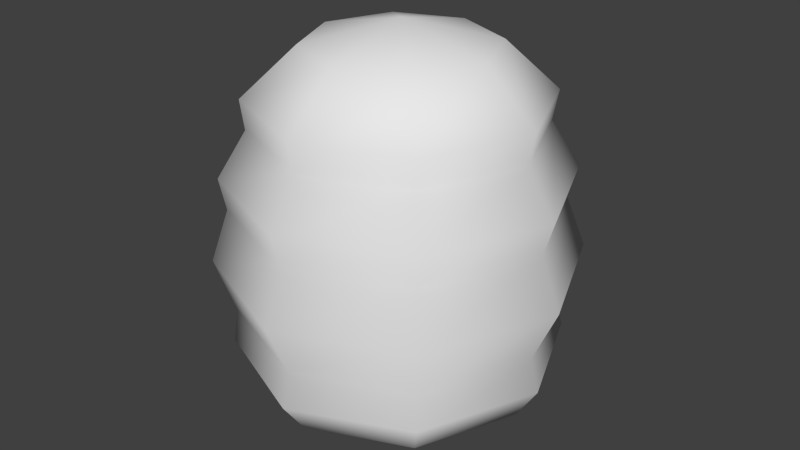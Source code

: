 # Source: sushiroll-beehive.blend  (saved by Blender 2.76.0; exported with 4.5.12 LTS)
import bpy
from mathutils import Matrix  # noqa: F401  (used for matrix-valued properties, if any)

bpy.ops.wm.read_factory_settings(use_empty=True)
scene = bpy.context.scene
scene.name = 'Scene'

# ---- collections
col_collection_1 = bpy.data.collections.new('Collection 1'); scene.collection.children.link(col_collection_1)

# ---- materials (node trees are filled in below, after node groups)
mat_beehive = bpy.data.materials.new('Beehive')
mat_beehive.alpha_threshold = 0.0
mat_beehive.use_transparent_shadow = False
mat_beehive.roughness = 0.5
mat_beehive.specular_intensity = 0.0

# ---- material node trees

# ---- world
world_world = bpy.data.worlds.new('World'); scene.world = world_world
world_world.color = (0.05088, 0.05088, 0.05088)
world_world.use_sun_shadow = False
world_world.sun_shadow_jitter_overblur = 0.0
world_world.cycles.sampling_method = 'MANUAL'
world_world.cycles.sample_map_resolution = 256

# ---- meshes
me_cube_004 = bpy.data.meshes.new('Cube.004')
me_cube_004.from_pydata([(0.0, 0.0, 1.03), (0.4688, 5.37e-09, 0.9169), (0.8526, 1.007e-07, 0.279), (0.906, 0.0004214, -0.1518), (0.7797, -0.0008017, -0.4362), (0.8244, 0.0003077, -0.6093), (0.4055, 2.157e-07, -0.9684), (0.0, 7.276e-11, -1.03), (0.331, -0.3317, 0.9167), (0.5173, -0.5197, 0.6688), (0.4958, -0.5037, 0.5157), (0.6016, -0.6059, 0.279), (0.5646, -0.5784, 0.1127), (0.6382, -0.6469, -0.1518), (0.5544, -0.574, -0.4362), (0.5786, -0.5923, -0.6093), (0.2859, -0.2877, -0.9685), (0.0, -0.4688, 0.9169), (0.0, -0.735, 0.6688), (0.0, -0.7122, 0.5159), (0.0, -0.8567, 0.279), (0.0, -0.8176, 0.1127), (0.0, -0.9216, -0.1518), (0.0, -0.7986, -0.4362), (0.0, -0.8448, -0.6093), (0.0, -0.406, -0.969), (-0.3319, -0.3312, 0.9171), (-0.5221, -0.5197, 0.6688), (-0.5113, -0.5034, 0.5161), (-0.6101, -0.6057, 0.279), (-0.5919, -0.5781, 0.1127), (-0.6475, -0.6464, -0.1518), (-0.5858, -0.5695, -0.4362), (-0.5933, -0.5923, -0.6093), (-0.2882, -0.2866, -0.9697), (-0.4688, -4.765e-09, 0.9169), (-0.7371, -3.845e-08, 0.6688), (-0.7199, -6.463e-08, 0.5167), (-0.8611, -1.01e-07, 0.279), (-0.8323, -1.35e-07, 0.1127), (-0.9156, 0.0005353, -0.1518), (-0.8076, -0.00082, -0.4362), (-0.8402, 0.0004456, -0.6093), (-0.4066, -2.148e-07, -0.9698), (-0.3319, 0.3312, 0.9171), (-0.5221, 0.5197, 0.6688), (-0.5113, 0.5034, 0.5161), (-0.6101, 0.6057, 0.279), (-0.5919, 0.5781, 0.1127), (-0.6487, 0.6435, -0.1518), (-0.5757, 0.5555, -0.4362), (-0.5954, 0.5877, -0.6093), (-0.2882, 0.2866, -0.9697), (0.0, 0.4688, 0.9169), (0.0, 0.735, 0.6688), (0.0, 0.7122, 0.5159), (0.0, 0.8567, 0.279), (0.0, 0.8176, 0.1127), (0.0, 0.91, -0.1518), (0.0, 0.7803, -0.4362), (0.0, 0.8297, -0.6093), (0.0, 0.406, -0.969), (0.331, 0.3317, 0.9167), (0.5173, 0.5197, 0.6688), (0.4958, 0.5037, 0.5157), (0.6016, 0.6059, 0.279), (0.5646, 0.5784, 0.1127), (0.6389, 0.6438, -0.1518), (0.549, 0.5561, -0.4362), (0.5809, 0.5875, -0.6093), (0.2859, 0.2877, -0.9685), (0.733, 4.424e-08, 0.6688), (0.7044, 6.676e-08, 0.5151), (0.8034, 1.127e-07, 0.1127), (0.7118, 4.021e-06, -0.7851), (0.5014, -0.5092, -0.7851), (0.0, -0.7208, -0.7843), (-0.5187, -0.5107, -0.7833), (-0.7309, 5.779e-06, -0.7832), (-0.5187, 0.5108, -0.7832), (0.0, 0.7213, -0.7841), (0.5014, 0.5093, -0.785)], [], [(74, 75, 16, 6), (3, 13, 14, 4), (4, 14, 15, 5), (11, 20, 21, 12), (8, 17, 18, 9), (75, 76, 25, 16), (12, 21, 22, 13), (9, 18, 19, 10), (13, 22, 23, 14), (10, 19, 20, 11), (61, 70, 7), (14, 23, 24, 15), (52, 61, 7), (23, 32, 33, 24), (20, 29, 30, 21), (17, 26, 27, 18), (76, 77, 34, 25), (21, 30, 31, 22), (18, 27, 28, 19), (22, 31, 32, 23), (19, 28, 29, 20), (28, 37, 38, 29), (43, 52, 7), (32, 41, 42, 33), (29, 38, 39, 30), (26, 35, 36, 27), (77, 78, 43, 34), (30, 39, 40, 31), (27, 36, 37, 28), (31, 40, 41, 32), (40, 49, 50, 41), (37, 46, 47, 38), (34, 43, 7), (41, 50, 51, 42), (38, 47, 48, 39), (35, 44, 45, 36), (78, 79, 52, 43), (39, 48, 49, 40), (36, 45, 46, 37), (48, 57, 58, 49), (45, 54, 55, 46), (49, 58, 59, 50), (46, 55, 56, 47), (25, 34, 7), (50, 59, 60, 51), (47, 56, 57, 48), (44, 53, 54, 45), (79, 80, 61, 52), (53, 62, 63, 54), (80, 81, 70, 61), (57, 66, 67, 58), (54, 63, 64, 55), (58, 67, 68, 59), (55, 64, 65, 56), (16, 25, 7), (59, 68, 69, 60), (56, 65, 66, 57), (63, 71, 72, 64), (6, 16, 7), (60, 69, 81, 80), (51, 60, 80, 79), (42, 51, 79, 78), (33, 42, 78, 77), (24, 33, 77, 76), (15, 24, 76, 75), (5, 15, 75, 74), (0, 8, 1), (0, 17, 8), (0, 26, 17), (0, 35, 26), (0, 44, 35), (0, 53, 44), (0, 62, 53), (2, 11, 12, 73), (1, 8, 9, 71), (73, 12, 13, 3), (71, 9, 10, 72), (72, 10, 11, 2), (70, 6, 7), (65, 2, 73, 66), (62, 1, 71, 63), (81, 74, 6, 70), (66, 73, 3, 67), (67, 3, 4, 68), (64, 72, 2, 65), (68, 4, 5, 69), (69, 5, 74, 81), (0, 1, 62)])
me_cube_004.polygons.foreach_set('use_smooth', [True] * 88)
_uv = me_cube_004.uv_layers.new(name='UVMap')
_uv.uv.foreach_set('vector', [0.6976, 0.3028, 0.6044, 0.3167, 0.5901, 0.2297, 0.6793, 0.2261, 0.7159, 0.4201, 0.6102, 0.4294, 0.6071, 0.3793, 0.7097, 0.3673, 0.7097, 0.3673, 0.6071, 0.3793, 0.6062, 0.3529, 0.7051, 0.3381, 0.6125, 0.5015, 0.5084, 0.5033, 0.5084, 0.4759, 0.6108, 0.472, 0.6043, 0.6743, 0.5084, 0.6594, 0.5084, 0.5792, 0.6139, 0.5827, 0.6044, 0.3167, 0.5084, 0.3197, 0.5084, 0.2421, 0.5901, 0.2297, 0.6108, 0.472, 0.5084, 0.4759, 0.5084, 0.4303, 0.6102, 0.4294, 0.6139, 0.5827, 0.5084, 0.5792, 0.5084, 0.5504, 0.6133, 0.5525, 0.6102, 0.4294, 0.5084, 0.4303, 0.5084, 0.3848, 0.6071, 0.3793, 0.6133, 0.5525, 0.5084, 0.5504, 0.5084, 0.5033, 0.6125, 0.5015, 0.5252, -0.0001637, 0.6104, 0.04827, 0.5084, 0.1287, 0.6071, 0.3793, 0.5084, 0.3848, 0.5084, 0.3555, 0.6062, 0.3529, 0.4122, 0.04411, 0.4995, 0.001046, 0.5084, 0.1287, 0.5084, 0.3848, 0.4066, 0.3801, 0.411, 0.3515, 0.5084, 0.3555, 0.5084, 0.5033, 0.403, 0.5018, 0.4023, 0.473, 0.5084, 0.4759, 0.5084, 0.6594, 0.4072, 0.6769, 0.4054, 0.5816, 0.5084, 0.5792, 0.5084, 0.3197, 0.414, 0.3155, 0.4216, 0.2229, 0.5084, 0.2421, 0.5084, 0.4759, 0.4023, 0.473, 0.4052, 0.4278, 0.5084, 0.4303, 0.5084, 0.5792, 0.4054, 0.5816, 0.4037, 0.5515, 0.5084, 0.5504, 0.5084, 0.4303, 0.4052, 0.4278, 0.4066, 0.3801, 0.5084, 0.3848, 0.5084, 0.5504, 0.4037, 0.5515, 0.403, 0.5018, 0.5084, 0.5033, 0.4037, 0.5515, 0.2914, 0.5514, 0.2904, 0.4993, 0.403, 0.5018, 0.3805, 0.1354, 0.4122, 0.04411, 0.5084, 0.1287, 0.4066, 0.3801, 0.3002, 0.3692, 0.3049, 0.3392, 0.411, 0.3515, 0.403, 0.5018, 0.2904, 0.4993, 0.2912, 0.4694, 0.4023, 0.473, 0.4072, 0.6769, 0.2989, 0.6869, 0.2929, 0.5821, 0.4054, 0.5816, 0.414, 0.3155, 0.313, 0.3007, 0.333, 0.2021, 0.4216, 0.2229, 0.4023, 0.473, 0.2912, 0.4694, 0.2938, 0.4209, 0.4052, 0.4278, 0.4054, 0.5816, 0.2929, 0.5821, 0.2914, 0.5514, 0.4037, 0.5515, 0.4052, 0.4278, 0.2938, 0.4209, 0.3002, 0.3692, 0.4066, 0.3801, 0.2938, 0.4209, 0.1688, 0.406, 0.1832, 0.345, 0.3002, 0.3692, 0.2914, 0.5514, 0.1686, 0.5618, 0.1637, 0.5007, 0.2904, 0.4993, 0.4216, 0.2229, 0.3805, 0.1354, 0.5084, 0.1287, 0.3002, 0.3692, 0.1832, 0.345, 0.1925, 0.3085, 0.3049, 0.3392, 0.2904, 0.4993, 0.1637, 0.5007, 0.1654, 0.4637, 0.2912, 0.4694, 0.2989, 0.6869, 0.1903, 0.6901, 0.173, 0.5988, 0.2929, 0.5821, 0.313, 0.3007, 0.207, 0.2697, 0.2441, 0.1862, 0.333, 0.2021, 0.2912, 0.4694, 0.1654, 0.4637, 0.1688, 0.406, 0.2938, 0.4209, 0.2929, 0.5821, 0.173, 0.5988, 0.1686, 0.5618, 0.2914, 0.5514, 0.1654, 0.4637, 0.007462, 0.4592, 0.007011, 0.3801, 0.1688, 0.406, 0.173, 0.5988, 0.03271, 0.6313, 0.02608, 0.5856, 0.1686, 0.5618, 0.1688, 0.406, 0.007011, 0.3801, 0.04003, 0.2973, 0.1832, 0.345, 0.1686, 0.5618, 0.02608, 0.5856, 0.003844, 0.5077, 0.1637, 0.5007, 0.5084, 0.2421, 0.4216, 0.2229, 0.5084, 0.1287, 0.1832, 0.345, 0.04003, 0.2973, 0.05409, 0.2486, 0.1925, 0.3085, 0.1637, 0.5007, 0.003844, 0.5077, 0.007462, 0.4592, 0.1654, 0.4637, 0.1903, 0.6901, 0.09023, 0.72, 0.03271, 0.6313, 0.173, 0.5988, 0.207, 0.2697, 0.08864, 0.2043, 0.1692, 0.1396, 0.2441, 0.1862, 0.9252, 0.7128, 0.8208, 0.6861, 0.8336, 0.5905, 0.9728, 0.6073, 0.9157, 0.2092, 0.7971, 0.2734, 0.7587, 0.1912, 0.83, 0.1383, 0.9856, 0.4593, 0.8406, 0.4633, 0.8349, 0.4076, 0.9915, 0.3893, 0.9728, 0.6073, 0.8336, 0.5905, 0.8374, 0.5568, 0.9727, 0.5681, 0.9915, 0.3893, 0.8349, 0.4076, 0.8229, 0.349, 0.9626, 0.3048, 0.9727, 0.5681, 0.8374, 0.5568, 0.8399, 0.4983, 0.9903, 0.5003, 0.5901, 0.2297, 0.5084, 0.2421, 0.5084, 0.1287, 0.9626, 0.3048, 0.8229, 0.349, 0.8118, 0.3124, 0.9499, 0.2546, 0.9903, 0.5003, 0.8399, 0.4983, 0.8406, 0.4633, 0.9856, 0.4593, 0.8336, 0.5905, 0.7194, 0.5891, 0.7207, 0.5556, 0.8374, 0.5568, 0.6374, 0.1431, 0.5901, 0.2297, 0.5084, 0.1287, 0.9499, 0.2546, 0.8118, 0.3124, 0.7971, 0.2734, 0.9157, 0.2092, 0.1925, 0.3085, 0.05409, 0.2486, 0.08864, 0.2043, 0.207, 0.2697, 0.3049, 0.3392, 0.1925, 0.3085, 0.207, 0.2697, 0.313, 0.3007, 0.411, 0.3515, 0.3049, 0.3392, 0.313, 0.3007, 0.414, 0.3155, 0.5084, 0.3555, 0.411, 0.3515, 0.414, 0.3155, 0.5084, 0.3197, 0.6062, 0.3529, 0.5084, 0.3555, 0.5084, 0.3197, 0.6044, 0.3167, 0.7051, 0.3381, 0.6062, 0.3529, 0.6044, 0.3167, 0.6976, 0.3028, 0.5084, 0.7928, 0.6043, 0.6743, 0.6596, 0.7735, 0.5084, 0.7928, 0.5084, 0.6594, 0.6043, 0.6743, 0.5084, 0.7928, 0.4072, 0.6769, 0.5084, 0.6594, 0.5084, 0.7928, 0.3553, 0.7787, 0.4072, 0.6769, 0.5084, 0.7928, 0.3879, 0.8883, 0.3553, 0.7787, 0.5084, 0.7928, 0.4874, 0.9451, 0.3879, 0.8883, 0.5084, 0.7928, 0.631, 0.8834, 0.5346, 0.943, 0.7205, 0.5014, 0.6125, 0.5015, 0.6108, 0.472, 0.7198, 0.469, 0.7142, 0.6717, 0.6043, 0.6743, 0.6139, 0.5827, 0.7194, 0.5891, 0.7198, 0.469, 0.6108, 0.472, 0.6102, 0.4294, 0.7159, 0.4201, 0.7194, 0.5891, 0.6139, 0.5827, 0.6133, 0.5525, 0.7207, 0.5556, 0.7207, 0.5556, 0.6133, 0.5525, 0.6125, 0.5015, 0.7205, 0.5014, 0.6104, 0.04827, 0.6374, 0.1431, 0.5084, 0.1287, 0.8399, 0.4983, 0.7205, 0.5014, 0.7198, 0.469, 0.8406, 0.4633, 0.8208, 0.6861, 0.7142, 0.6717, 0.7194, 0.5891, 0.8336, 0.5905, 0.7971, 0.2734, 0.6976, 0.3028, 0.6793, 0.2261, 0.7587, 0.1912, 0.8406, 0.4633, 0.7198, 0.469, 0.7159, 0.4201, 0.8349, 0.4076, 0.8349, 0.4076, 0.7159, 0.4201, 0.7097, 0.3673, 0.8229, 0.349, 0.8374, 0.5568, 0.7207, 0.5556, 0.7205, 0.5014, 0.8399, 0.4983, 0.8229, 0.349, 0.7097, 0.3673, 0.7051, 0.3381, 0.8118, 0.3124, 0.8118, 0.3124, 0.7051, 0.3381, 0.6976, 0.3028, 0.7971, 0.2734, 0.5084, 0.7928, 0.6596, 0.7735, 0.631, 0.8834])
me_cube_004.materials.append(mat_beehive)
me_cube_004.use_remesh_preserve_volume = False
me_cube_004.use_remesh_preserve_attributes = False
me_cube_004.use_mirror_vertex_groups = False
me_cube_004.update()

# ---- objects
ob_beehive = bpy.data.objects.new('Beehive', me_cube_004)

# ---- transforms, parenting, visibility, modifiers, constraints
ob_beehive.location = (0.0, 0.0, 0.0)
ob_beehive.lineart.crease_threshold = 0.0

# ---- collection membership
col_collection_1.objects.link(ob_beehive)

# ---- scene / render settings (as saved in the file)
scene.frame_start = 1; scene.frame_end = 250; scene.frame_set(1)
scene.render.engine = 'BLENDER_EEVEE_NEXT'
scene.render.resolution_percentage = 50
scene.render.dither_intensity = 0.0
scene.render.use_bake_selected_to_active = True
scene.cycles.use_denoising = False
scene.cycles.samples = 10
scene.cycles.sampling_pattern = 'TABULATED_SOBOL'
scene.cycles.light_sampling_threshold = 0.0
scene.cycles.use_adaptive_sampling = False
scene.cycles.use_light_tree = False
scene.cycles.blur_glossy = 0.0
scene.cycles.pixel_filter_type = 'GAUSSIAN'
scene.cycles.sample_clamp_indirect = 0.0
scene.view_settings.view_transform = 'Standard'
bpy.context.view_layer.update()

# ---- added for rendering (the .blend has no active camera and no usable light): camera, sun
cam_auto = bpy.data.cameras.new('AutoCamera')
cam_auto.lens = 50.0
cam_auto.sensor_width = 36.0
cam_auto.clip_end = 1000.0
ob_auto_camera = bpy.data.objects.new('AutoCamera', cam_auto)
scene.collection.objects.link(ob_auto_camera)
ob_auto_camera.location = (3.05175, -3.67368, 2.44509)
ob_auto_camera.rotation_euler = (1.09748, -7.21219e-08, 0.694738)
scene.camera = ob_auto_camera
light_auto_sun = bpy.data.lights.new('AutoSun', 'SUN')
light_auto_sun.energy = 3.0
light_auto_sun.angle = 0.0523599
ob_auto_sun = bpy.data.objects.new('AutoSun', light_auto_sun)
scene.collection.objects.link(ob_auto_sun)
ob_auto_sun.rotation_euler = (0.872665, 0.174533, 0.523599)
bpy.context.view_layer.update()

